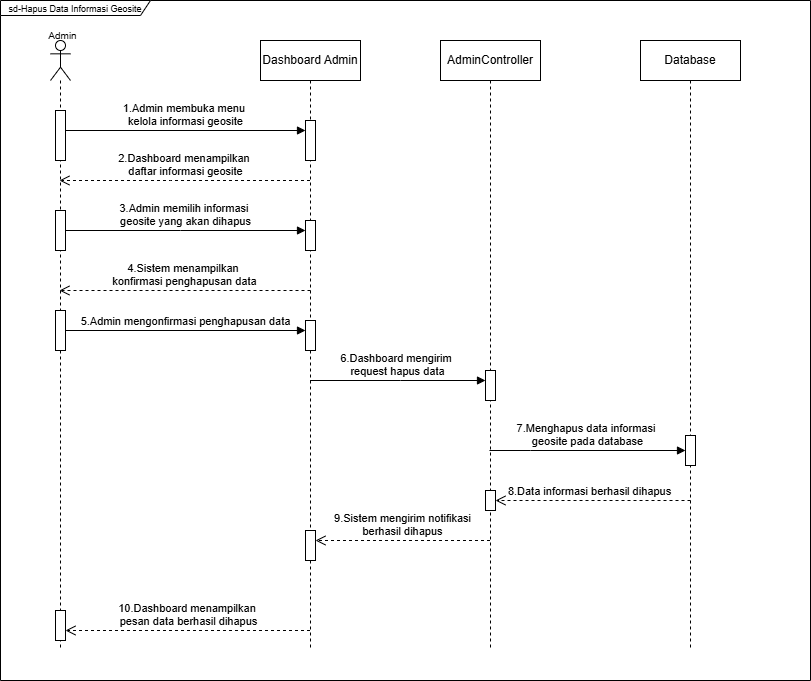

The diagram above was exported from draw.io. Its source (the exported page's mxGraphModel, read from the mxfile embedded in the PNG):
<mxGraphModel dx="1191" dy="694" grid="1" gridSize="10" guides="1" tooltips="1" connect="1" arrows="1" fold="1" page="1" pageScale="1" pageWidth="850" pageHeight="1100" math="0" shadow="0">
  <root>
    <mxCell id="0" />
    <mxCell id="1" parent="0" />
    <mxCell id="NV2SkK2RDuar_yBr_wMM-32" parent="1" style="shape=umlFrame;whiteSpace=wrap;html=1;pointerEvents=0;width=150;height=15;" value="&lt;font style=&quot;font-size: 9px;&quot;&gt;sd-Hapus Data Informasi Geosite&lt;/font&gt;" vertex="1">
      <mxGeometry height="680" width="810" x="40" y="70" as="geometry" />
    </mxCell>
    <mxCell id="NV2SkK2RDuar_yBr_wMM-33" parent="1" style="shape=umlLifeline;perimeter=lifelinePerimeter;whiteSpace=wrap;html=1;container=1;dropTarget=0;collapsible=0;recursiveResize=0;outlineConnect=0;portConstraint=eastwest;newEdgeStyle={&quot;curved&quot;:0,&quot;rounded&quot;:0};participant=umlActor;" value="" vertex="1">
      <mxGeometry height="610" width="20" x="90" y="110" as="geometry" />
    </mxCell>
    <mxCell id="NV2SkK2RDuar_yBr_wMM-34" parent="NV2SkK2RDuar_yBr_wMM-33" style="html=1;points=[[0,0,0,0,5],[0,1,0,0,-5],[1,0,0,0,5],[1,1,0,0,-5]];perimeter=orthogonalPerimeter;outlineConnect=0;targetShapes=umlLifeline;portConstraint=eastwest;newEdgeStyle={&quot;curved&quot;:0,&quot;rounded&quot;:0};" value="" vertex="1">
      <mxGeometry height="50" width="10" x="5" y="70" as="geometry" />
    </mxCell>
    <mxCell id="NV2SkK2RDuar_yBr_wMM-35" parent="NV2SkK2RDuar_yBr_wMM-33" style="html=1;points=[[0,0,0,0,5],[0,1,0,0,-5],[1,0,0,0,5],[1,1,0,0,-5]];perimeter=orthogonalPerimeter;outlineConnect=0;targetShapes=umlLifeline;portConstraint=eastwest;newEdgeStyle={&quot;curved&quot;:0,&quot;rounded&quot;:0};" value="" vertex="1">
      <mxGeometry height="40" width="10" x="5" y="170" as="geometry" />
    </mxCell>
    <mxCell id="NV2SkK2RDuar_yBr_wMM-64" parent="NV2SkK2RDuar_yBr_wMM-33" style="html=1;points=[[0,0,0,0,5],[0,1,0,0,-5],[1,0,0,0,5],[1,1,0,0,-5]];perimeter=orthogonalPerimeter;outlineConnect=0;targetShapes=umlLifeline;portConstraint=eastwest;newEdgeStyle={&quot;curved&quot;:0,&quot;rounded&quot;:0};" value="" vertex="1">
      <mxGeometry height="40" width="10" x="5" y="270" as="geometry" />
    </mxCell>
    <mxCell id="RKWwAF5pbAEZC2ioLMQX-9" parent="NV2SkK2RDuar_yBr_wMM-33" style="html=1;points=[[0,0,0,0,5],[0,1,0,0,-5],[1,0,0,0,5],[1,1,0,0,-5]];perimeter=orthogonalPerimeter;outlineConnect=0;targetShapes=umlLifeline;portConstraint=eastwest;newEdgeStyle={&quot;curved&quot;:0,&quot;rounded&quot;:0};" value="" vertex="1">
      <mxGeometry height="30" width="10" x="5" y="570" as="geometry" />
    </mxCell>
    <mxCell id="NV2SkK2RDuar_yBr_wMM-36" parent="1" style="shape=umlLifeline;perimeter=lifelinePerimeter;whiteSpace=wrap;html=1;container=1;dropTarget=0;collapsible=0;recursiveResize=0;outlineConnect=0;portConstraint=eastwest;newEdgeStyle={&quot;curved&quot;:0,&quot;rounded&quot;:0};" value="Dashboard Admin" vertex="1">
      <mxGeometry height="610" width="100" x="300" y="110" as="geometry" />
    </mxCell>
    <mxCell id="NV2SkK2RDuar_yBr_wMM-37" parent="NV2SkK2RDuar_yBr_wMM-36" style="html=1;points=[[0,0,0,0,5],[0,1,0,0,-5],[1,0,0,0,5],[1,1,0,0,-5]];perimeter=orthogonalPerimeter;outlineConnect=0;targetShapes=umlLifeline;portConstraint=eastwest;newEdgeStyle={&quot;curved&quot;:0,&quot;rounded&quot;:0};" value="" vertex="1">
      <mxGeometry height="40" width="10" x="45" y="80" as="geometry" />
    </mxCell>
    <mxCell id="NV2SkK2RDuar_yBr_wMM-38" parent="NV2SkK2RDuar_yBr_wMM-36" style="html=1;points=[[0,0,0,0,5],[0,1,0,0,-5],[1,0,0,0,5],[1,1,0,0,-5]];perimeter=orthogonalPerimeter;outlineConnect=0;targetShapes=umlLifeline;portConstraint=eastwest;newEdgeStyle={&quot;curved&quot;:0,&quot;rounded&quot;:0};" value="" vertex="1">
      <mxGeometry height="30" width="10" x="45" y="180" as="geometry" />
    </mxCell>
    <mxCell id="RKWwAF5pbAEZC2ioLMQX-1" parent="NV2SkK2RDuar_yBr_wMM-36" style="html=1;points=[[0,0,0,0,5],[0,1,0,0,-5],[1,0,0,0,5],[1,1,0,0,-5]];perimeter=orthogonalPerimeter;outlineConnect=0;targetShapes=umlLifeline;portConstraint=eastwest;newEdgeStyle={&quot;curved&quot;:0,&quot;rounded&quot;:0};" value="" vertex="1">
      <mxGeometry height="30" width="10" x="45" y="280" as="geometry" />
    </mxCell>
    <mxCell id="RKWwAF5pbAEZC2ioLMQX-6" parent="NV2SkK2RDuar_yBr_wMM-36" style="html=1;points=[[0,0,0,0,5],[0,1,0,0,-5],[1,0,0,0,5],[1,1,0,0,-5]];perimeter=orthogonalPerimeter;outlineConnect=0;targetShapes=umlLifeline;portConstraint=eastwest;newEdgeStyle={&quot;curved&quot;:0,&quot;rounded&quot;:0};" value="" vertex="1">
      <mxGeometry height="30" width="10" x="45" y="490" as="geometry" />
    </mxCell>
    <mxCell id="NV2SkK2RDuar_yBr_wMM-39" parent="1" style="shape=umlLifeline;perimeter=lifelinePerimeter;whiteSpace=wrap;html=1;container=1;dropTarget=0;collapsible=0;recursiveResize=0;outlineConnect=0;portConstraint=eastwest;newEdgeStyle={&quot;curved&quot;:0,&quot;rounded&quot;:0};" value="AdminController" vertex="1">
      <mxGeometry height="610" width="100" x="480" y="110" as="geometry" />
    </mxCell>
    <mxCell id="NV2SkK2RDuar_yBr_wMM-40" parent="NV2SkK2RDuar_yBr_wMM-39" style="html=1;points=[[0,0,0,0,5],[0,1,0,0,-5],[1,0,0,0,5],[1,1,0,0,-5]];perimeter=orthogonalPerimeter;outlineConnect=0;targetShapes=umlLifeline;portConstraint=eastwest;newEdgeStyle={&quot;curved&quot;:0,&quot;rounded&quot;:0};" value="" vertex="1">
      <mxGeometry height="30" width="10" x="45" y="330" as="geometry" />
    </mxCell>
    <mxCell id="NV2SkK2RDuar_yBr_wMM-42" parent="1" style="shape=umlLifeline;perimeter=lifelinePerimeter;whiteSpace=wrap;html=1;container=1;dropTarget=0;collapsible=0;recursiveResize=0;outlineConnect=0;portConstraint=eastwest;newEdgeStyle={&quot;curved&quot;:0,&quot;rounded&quot;:0};" value="Database" vertex="1">
      <mxGeometry height="610" width="100" x="680" y="110" as="geometry" />
    </mxCell>
    <mxCell id="NV2SkK2RDuar_yBr_wMM-43" parent="NV2SkK2RDuar_yBr_wMM-42" style="html=1;points=[[0,0,0,0,5],[0,1,0,0,-5],[1,0,0,0,5],[1,1,0,0,-5]];perimeter=orthogonalPerimeter;outlineConnect=0;targetShapes=umlLifeline;portConstraint=eastwest;newEdgeStyle={&quot;curved&quot;:0,&quot;rounded&quot;:0};" value="" vertex="1">
      <mxGeometry height="30" width="10" x="45" y="395" as="geometry" />
    </mxCell>
    <mxCell id="NV2SkK2RDuar_yBr_wMM-45" parent="1" style="text;html=1;whiteSpace=wrap;strokeColor=none;fillColor=none;align=center;verticalAlign=middle;rounded=0;" value="&lt;font style=&quot;font-size: 10px;&quot;&gt;Admin&lt;/font&gt;" vertex="1">
      <mxGeometry height="10" width="15" x="95" y="100" as="geometry" />
    </mxCell>
    <mxCell id="NV2SkK2RDuar_yBr_wMM-46" edge="1" parent="1" style="html=1;verticalAlign=bottom;endArrow=block;curved=0;rounded=0;" target="NV2SkK2RDuar_yBr_wMM-37" value="1.Admin membuka menu&amp;nbsp;&lt;div&gt;kelola informasi geosite&lt;/div&gt;">
      <mxGeometry relative="1" width="80" as="geometry">
        <mxPoint x="105" y="199.9999999999999" as="sourcePoint" />
        <mxPoint x="300" y="200" as="targetPoint" />
      </mxGeometry>
    </mxCell>
    <mxCell id="NV2SkK2RDuar_yBr_wMM-47" edge="1" parent="1" source="NV2SkK2RDuar_yBr_wMM-36" style="html=1;verticalAlign=bottom;endArrow=open;dashed=1;endSize=8;curved=0;rounded=0;" target="NV2SkK2RDuar_yBr_wMM-33" value="2.Dashboard menampilkan&amp;nbsp;&lt;div&gt;daftar informasi geosite&lt;/div&gt;">
      <mxGeometry relative="1" as="geometry">
        <Array as="points">
          <mxPoint x="210" y="250" />
        </Array>
        <mxPoint x="340" y="240" as="sourcePoint" />
        <mxPoint x="130" y="250" as="targetPoint" />
      </mxGeometry>
    </mxCell>
    <mxCell id="NV2SkK2RDuar_yBr_wMM-48" edge="1" parent="1" source="NV2SkK2RDuar_yBr_wMM-35" style="html=1;verticalAlign=bottom;endArrow=block;curved=0;rounded=0;" target="NV2SkK2RDuar_yBr_wMM-38" value="3.Admin memilih informasi&amp;nbsp;&lt;div&gt;geosite yang akan dihapus&lt;/div&gt;">
      <mxGeometry relative="1" width="80" as="geometry">
        <Array as="points">
          <mxPoint x="220" y="300" />
        </Array>
        <mxPoint x="110" y="300" as="sourcePoint" />
        <mxPoint x="330" y="300" as="targetPoint" />
      </mxGeometry>
    </mxCell>
    <mxCell id="NV2SkK2RDuar_yBr_wMM-49" edge="1" parent="1" style="html=1;verticalAlign=bottom;endArrow=block;curved=0;rounded=0;" value="6.Dashboard mengirim&amp;nbsp;&lt;div&gt;request hapus data&lt;/div&gt;">
      <mxGeometry relative="1" width="80" as="geometry">
        <Array as="points">
          <mxPoint x="440" y="450" />
        </Array>
        <mxPoint x="349.5476190476189" y="450" as="sourcePoint" />
        <mxPoint x="525" y="450" as="targetPoint" />
      </mxGeometry>
    </mxCell>
    <mxCell id="NV2SkK2RDuar_yBr_wMM-50" edge="1" parent="1" source="NV2SkK2RDuar_yBr_wMM-39" style="html=1;verticalAlign=bottom;endArrow=block;curved=0;rounded=0;" target="NV2SkK2RDuar_yBr_wMM-43" value="7.Menghapus data informasi&amp;nbsp;&lt;div&gt;geosite pada database&lt;/div&gt;">
      <mxGeometry relative="1" width="80" as="geometry">
        <Array as="points">
          <mxPoint x="570" y="520" />
        </Array>
        <mxPoint x="540" y="330" as="sourcePoint" />
        <mxPoint x="650" y="330" as="targetPoint" />
      </mxGeometry>
    </mxCell>
    <mxCell id="NV2SkK2RDuar_yBr_wMM-63" edge="1" parent="1" style="html=1;verticalAlign=bottom;endArrow=open;dashed=1;endSize=8;curved=0;rounded=0;" target="NV2SkK2RDuar_yBr_wMM-33" value="4.Sistem menampilkan&amp;nbsp;&lt;div&gt;konfirmasi penghapusan data&lt;/div&gt;">
      <mxGeometry relative="1" as="geometry">
        <mxPoint x="350" y="360" as="sourcePoint" />
        <mxPoint x="270" y="360" as="targetPoint" />
      </mxGeometry>
    </mxCell>
    <mxCell id="RKWwAF5pbAEZC2ioLMQX-2" edge="1" parent="1" source="NV2SkK2RDuar_yBr_wMM-64" style="html=1;verticalAlign=bottom;endArrow=block;curved=0;rounded=0;" target="RKWwAF5pbAEZC2ioLMQX-1" value="5.Admin mengonfirmasi penghapusan data">
      <mxGeometry relative="1" width="80" as="geometry">
        <mxPoint x="120" y="400" as="sourcePoint" />
        <mxPoint x="200" y="400" as="targetPoint" />
      </mxGeometry>
    </mxCell>
    <mxCell id="RKWwAF5pbAEZC2ioLMQX-3" edge="1" parent="1" source="RKWwAF5pbAEZC2ioLMQX-5" style="html=1;verticalAlign=bottom;endArrow=open;dashed=1;endSize=8;curved=0;rounded=0;" target="NV2SkK2RDuar_yBr_wMM-39" value="8.Data informasi berhasil dihapus">
      <mxGeometry relative="1" y="100" as="geometry">
        <mxPoint x="100" as="offset" />
        <mxPoint x="730" y="570" as="sourcePoint" />
        <mxPoint x="560" y="570" as="targetPoint" />
      </mxGeometry>
    </mxCell>
    <mxCell id="RKWwAF5pbAEZC2ioLMQX-7" edge="1" parent="1" style="html=1;verticalAlign=bottom;endArrow=open;dashed=1;endSize=8;curved=0;rounded=0;" target="RKWwAF5pbAEZC2ioLMQX-5" value="">
      <mxGeometry relative="1" as="geometry">
        <mxPoint x="730" y="570" as="sourcePoint" />
        <mxPoint x="530" y="570" as="targetPoint" />
      </mxGeometry>
    </mxCell>
    <mxCell id="RKWwAF5pbAEZC2ioLMQX-5" parent="1" style="html=1;points=[[0,0,0,0,5],[0,1,0,0,-5],[1,0,0,0,5],[1,1,0,0,-5]];perimeter=orthogonalPerimeter;outlineConnect=0;targetShapes=umlLifeline;portConstraint=eastwest;newEdgeStyle={&quot;curved&quot;:0,&quot;rounded&quot;:0};" value="" vertex="1">
      <mxGeometry height="20" width="10" x="525" y="560" as="geometry" />
    </mxCell>
    <mxCell id="RKWwAF5pbAEZC2ioLMQX-8" edge="1" parent="1" source="NV2SkK2RDuar_yBr_wMM-39" style="html=1;verticalAlign=bottom;endArrow=open;dashed=1;endSize=8;curved=0;rounded=0;" target="RKWwAF5pbAEZC2ioLMQX-6" value="9.Sistem mengirim notifikasi&lt;div&gt;berhasil dihapus&lt;/div&gt;">
      <mxGeometry relative="1" as="geometry">
        <Array as="points">
          <mxPoint x="440" y="610" />
        </Array>
        <mxPoint x="440" y="600" as="sourcePoint" />
        <mxPoint x="360" y="600" as="targetPoint" />
      </mxGeometry>
    </mxCell>
    <mxCell id="RKWwAF5pbAEZC2ioLMQX-10" edge="1" parent="1" source="NV2SkK2RDuar_yBr_wMM-36" style="html=1;verticalAlign=bottom;endArrow=open;dashed=1;endSize=8;curved=0;rounded=0;" target="RKWwAF5pbAEZC2ioLMQX-9" value="10.Dashboard menampilkan&amp;nbsp;&lt;br&gt;pesan data berhasil dihapus">
      <mxGeometry relative="1" as="geometry">
        <Array as="points">
          <mxPoint x="220" y="700" />
        </Array>
        <mxPoint x="200" y="700" as="sourcePoint" />
        <mxPoint x="120" y="700" as="targetPoint" />
      </mxGeometry>
    </mxCell>
  </root>
</mxGraphModel>